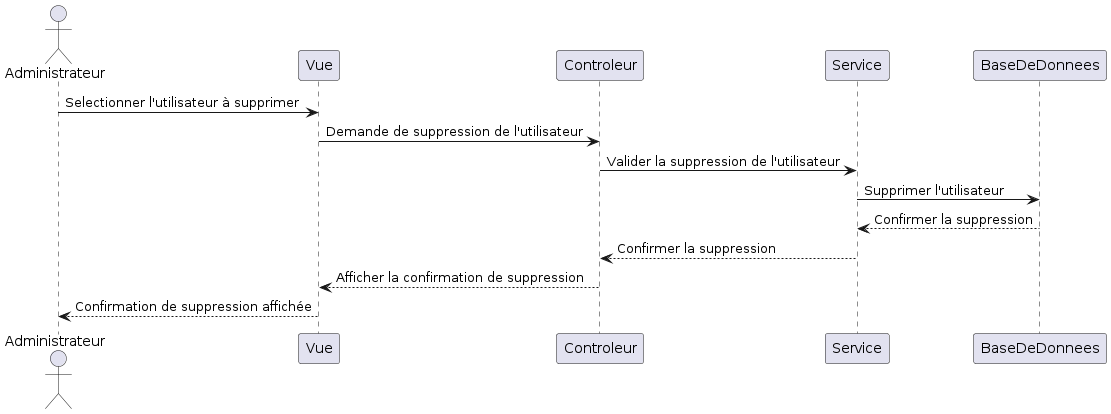

The diagram above was rendered by PlantUML. Its source (embedded in the PNG):
@startuml
actor Administrateur

Administrateur -> Vue : Selectionner l'utilisateur à supprimer
Vue -> Controleur : Demande de suppression de l'utilisateur
Controleur -> Service : Valider la suppression de l'utilisateur
Service -> BaseDeDonnees : Supprimer l'utilisateur
BaseDeDonnees --> Service : Confirmer la suppression
Service --> Controleur : Confirmer la suppression
Controleur --> Vue : Afficher la confirmation de suppression
Vue --> Administrateur : Confirmation de suppression affichée
@enduml